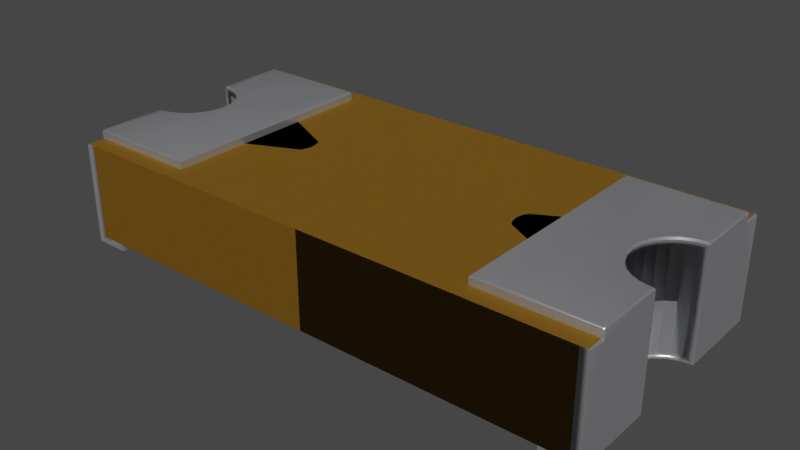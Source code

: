 # Source: 1206-Fuse-Littelfuse-0466-0-0-MFG.blend  (saved by Blender 4.1.23; exported with 4.5.12 LTS)
import bpy
from mathutils import Matrix  # noqa: F401  (used for matrix-valued properties, if any)

bpy.ops.wm.read_factory_settings(use_empty=True)
scene = bpy.context.scene
scene.name = 'Scene'

# ---- collections
col_collection = bpy.data.collections.new('Collection'); scene.collection.children.link(col_collection)

# ---- materials (node trees are filled in below, after node groups)
mat_kemet = bpy.data.materials.new('kemet')
mat_kemet.use_transparent_shadow = False
mat_kemet.preview_render_type = 'CUBE'
mat_kemet.use_preview_world = True
mat_metal_pins = bpy.data.materials.new('metal_pins')
mat_metal_pins.use_transparent_shadow = False
mat_metal_pins.preview_render_type = 'CUBE'

# ---- node groups
ng_auto_smooth = bpy.data.node_groups.new('Auto Smooth', 'GeometryNodeTree')
_s = ng_auto_smooth.interface.new_socket(name='Geometry', in_out='OUTPUT', socket_type='NodeSocketGeometry')
_s = ng_auto_smooth.interface.new_socket(name='Geometry', in_out='INPUT', socket_type='NodeSocketGeometry')
_s = ng_auto_smooth.interface.new_socket(name='Angle', in_out='INPUT', socket_type='NodeSocketFloat')
_s.subtype = 'ANGLE'
_s.min_value = 0.0
_s.max_value = 3.142
ng_auto_smooth.is_modifier = True
_N = ng_auto_smooth.nodes; _L = ng_auto_smooth.links
n0 = _N.new('NodeGroupOutput'); n0.name = 'Group Output'; n0.location = (480, -100)
n1 = _N.new('NodeGroupInput'); n1.name = 'Group Input'; n1.location = (-420, -300)
n2 = _N.new('NodeGroupInput'); n2.name = 'Group Input.001'; n2.location = (-60, -100)
n3 = _N.new('GeometryNodeSetShadeSmooth'); n3.name = 'Set Shade Smooth'; n3.location = (120, -100)
n3.domain = 'EDGE'
n4 = _N.new('GeometryNodeSetShadeSmooth'); n4.name = 'Set Shade Smooth.001'; n4.location = (300, -100)
n5 = _N.new('GeometryNodeInputMeshEdgeAngle'); n5.name = 'Edge Angle'; n5.location = (-420, -220)
n6 = _N.new('GeometryNodeInputEdgeSmooth'); n6.name = 'Is Edge Smooth'; n6.location = (-60, -160)
n7 = _N.new('GeometryNodeInputShadeSmooth'); n7.name = 'Is Face Smooth'; n7.location = (-240, -340)
n8 = _N.new('FunctionNodeBooleanMath'); n8.name = 'Boolean Math'; n8.location = (-60, -220)
n9 = _N.new('FunctionNodeCompare'); n9.name = 'Compare'; n9.location = (-240, -180)
n9.operation = 'LESS_EQUAL'
_L.new(n5.outputs[0], n9.inputs[0])
_L.new(n4.outputs[0], n0.inputs[0])
_L.new(n1.outputs[1], n9.inputs[1])
_L.new(n9.outputs[0], n8.inputs[0])
_L.new(n7.outputs[0], n8.inputs[1])
_L.new(n2.outputs[0], n3.inputs[0])
_L.new(n6.outputs[0], n3.inputs[1])
_L.new(n3.outputs[0], n4.inputs[0])
_L.new(n8.outputs[0], n3.inputs[2])
n0.is_active_output = True

# ---- material node trees
mat_kemet.use_nodes = True; mat_kemet.node_tree.nodes.clear()
_N = mat_kemet.node_tree.nodes; _L = mat_kemet.node_tree.links
n0 = _N.new('ShaderNodeBsdfPrincipled'); n0.name = 'Principled BSDF'; n0.location = (10, 300)
n0.distribution = 'GGX'
n0.subsurface_method = 'BURLEY'
n0.inputs[0].default_value = (0.2822, 0.1458, 0.01775, 1.0)
n0.inputs[1].default_value = 0.5
n0.inputs[2].default_value = 0.6477
n0.inputs[3].default_value = 1.0
n0.inputs[8].default_value = 1.0
n0.inputs[10].default_value = 0.005
n0.inputs[14].default_value = (0.9837, 0.9806, 0.9777, 1.0)
n0.inputs[19].default_value = 0.04545
n0.inputs[20].default_value = 0.1255
n0.inputs[27].default_value = (0.0, 0.0, 0.0, 1.0)
n0.inputs[28].default_value = 1.0
n1 = _N.new('ShaderNodeOutputMaterial'); n1.name = 'Material Output'; n1.location = (300, 300)
_L.new(n0.outputs[0], n1.inputs[0])
n1.is_active_output = True
mat_metal_pins.use_nodes = True; mat_metal_pins.node_tree.nodes.clear()
_N = mat_metal_pins.node_tree.nodes; _L = mat_metal_pins.node_tree.links
n0 = _N.new('ShaderNodeMapping'); n0.name = 'Mapping'; n0.location = (-1447, -91)
n0.inputs[3].default_value = (4.8, 1.2, 1.1)
n1 = _N.new('ShaderNodeBsdfPrincipled'); n1.name = 'Principled BSDF'; n1.location = (-560, 254)
n1.distribution = 'GGX'
n1.subsurface_method = 'BURLEY'
n1.inputs[1].default_value = 0.7818
n1.inputs[2].default_value = 0.2886
n1.inputs[3].default_value = 1.45
n1.inputs[13].default_value = 0.0
n1.inputs[27].default_value = (0.0, 0.0, 0.0, 1.0)
n1.inputs[28].default_value = 1.0
n2 = _N.new('ShaderNodeOutputMaterial'); n2.name = 'Material Output.002'; n2.location = (-205, 253)
n2.width = 213
n3 = _N.new('ShaderNodeTexNoise'); n3.name = 'Noise Texture.002'; n3.location = (-1228, -73)
n3.inputs[2].default_value = 0.1
n3.inputs[3].default_value = 7.0
n3.inputs[4].default_value = 0.6
n3.inputs[8].default_value = 0.4
n4 = _N.new('ShaderNodeTexCoord'); n4.name = 'Texture Coordinate'; n4.location = (-1636, -116)
n5 = _N.new('ShaderNodeMix'); n5.name = 'Mix.001'; n5.location = (-921, 45)
n5.data_type = 'RGBA'
n5.inputs[6].default_value = (0.9398, 0.9547, 1.0, 1.0)
n5.inputs[7].default_value = (0.13, 0.1259, 0.1359, 1.0)
n6 = _N.new('ShaderNodeBump'); n6.name = 'Bump.001'; n6.location = (-1001, -227)
n6.inputs[0].default_value = 0.05
n6.inputs[1].default_value = 0.01
n6.inputs[2].default_value = 1.0
_L.new(n1.outputs[0], n2.inputs[0])
_L.new(n3.outputs[0], n6.inputs[3])
_L.new(n0.outputs[0], n3.inputs[0])
_L.new(n3.outputs[0], n5.inputs[0])
_L.new(n4.outputs[3], n0.inputs[0])
_L.new(n5.outputs[2], n1.inputs[0])
_L.new(n6.outputs[0], n1.inputs[5])
n2.is_active_output = True

# ---- world
world_world = bpy.data.worlds.new('World'); scene.world = world_world
world_world.use_nodes = True; world_world.node_tree.nodes.clear()
_N = world_world.node_tree.nodes; _L = world_world.node_tree.links
n0 = _N.new('ShaderNodeOutputWorld'); n0.name = 'World Output'; n0.location = (300, 300)
n1 = _N.new('ShaderNodeBackground'); n1.name = 'Background'; n1.location = (10, 300)
n1.inputs[0].default_value = (0.05088, 0.05088, 0.05088, 1.0)
_L.new(n1.outputs[0], n0.inputs[0])
n0.is_active_output = True
world_world.color = (0.05088, 0.05088, 0.05088)
world_world.use_sun_shadow = False
world_world.sun_shadow_jitter_overblur = 0.0

# ---- meshes
me_shape_9_indexedfaceset = bpy.data.meshes.new('SHAPE_9_IndexedFaceSet')
me_shape_9_indexedfaceset.from_pydata([(0.05344, -0.0195, 0.2103), (0.5719, 0.06225, -0.01014), (0.5553, 0.04431, -0.01014), (0.5436, -0.04898, -0.01014), (0.5436, 0.02284, 0.2103), (0.5719, 0.06225, 0.2103), (-0.5719, -0.1017, -0.01014), (-0.5348, 0.04431, -0.01014), (0.6155, -0.3131, -0.01014), (0.5436, 0.02284, -0.01014), (0.5376, -0.02529, -0.01014), (0.5553, -0.07046, -0.01014), (0.6155, -0.1095, 0.2103), (-0.5951, 0.08336, 0.2103), (-0.5719, 0.07554, 0.2103), (-0.5514, 0.06225, 0.2103), (-0.5348, 0.04431, 0.2103), (-0.5231, 0.02284, 0.2103), (-0.5171, -0.00085, 0.2103), (-0.5171, -0.02529, 0.2103), (-0.5348, -0.07046, 0.2103), (-0.5514, -0.08839, -0.01014), (-0.5719, 0.07554, -0.01014), (-0.5951, 0.08336, -0.01014), (0.5719, -0.08839, 0.2103), (0.5436, -0.04898, 0.2103), (0.5376, -0.02529, 0.2103), (0.5376, -0.00085, 0.2103), (0.6155, 0.2869, 0.2103), (-0.5231, -0.04898, 0.2103), (-0.5514, -0.08839, 0.2103), (-0.5719, -0.1017, 0.2103), (0.6155, -0.3131, 0.2103), (0.6155, 0.08336, 0.2103), (0.6313, 0.2476, 0.2103), (0.6333, 0.247, 0.2261), (0.6347, 0.2456, 0.2261), (0.6347, 0.2869, 0.2084), (0.6333, 0.2869, 0.2098), (0.6313, 0.2456, 0.2295), (0.6333, 0.2436, 0.2295), (0.6347, 0.2436, 0.2281), (0.6155, 0.2476, 0.2103), (0.6313, 0.2869, 0.2103), (0.554, 0.2869, -0.02588), (0.6352, 0.2436, 0.2064), (0.6352, 0.2869, 0.2064), (0.6352, 0.2436, 0.2261), (0.6352, 0.2869, -0.02588), (0.6352, -0.3131, 0.2064), (0.6333, -0.2732, 0.2261), (0.6347, -0.2717, 0.2261), (0.6347, -0.2698, 0.2281), (0.6333, -0.2698, 0.2295), (0.6342, -0.2703, 0.2287), (0.6352, -0.2698, 0.2261), (0.6333, -0.3131, 0.2098), (0.6347, -0.3131, 0.2084), (0.554, -0.3131, -0.02588), (0.6313, -0.2737, 0.2103), (0.6313, -0.3131, 0.2103), (0.6155, -0.2737, 0.2103), (0.3754, -0.2737, 0.2103), (0.6313, -0.2717, 0.2295), (0.6313, -0.2732, 0.2281), (0.6313, -0.2737, 0.2261), (0.3793, -0.2698, 0.23), (0.3754, -0.2737, 0.2261), (0.4151, -0.2737, -0.02588), (0.4151, 0.2476, -0.02588), (0.4191, 0.2436, -0.02982), (0.4191, -0.2698, -0.02982), (0.6313, -0.3091, -0.02982), (0.6352, -0.3131, -0.02588), (0.6313, -0.1154, -0.02982), (0.5818, -0.1004, -0.02982), (0.5615, -0.08405, -0.02982), (0.5362, 0.01279, -0.02982), (0.5459, 0.03697, -0.02982), (0.5615, 0.0579, -0.02982), (0.6056, 0.0849, -0.02982), (0.6097, 0.082, -0.02588), (0.586, 0.07217, -0.02588), (0.5656, 0.05653, -0.02588), (0.55, 0.03614, -0.02588), (0.5401, 0.0124, -0.02588), (0.5656, -0.08267, -0.02588), (0.586, -0.09831, -0.02588), (0.6097, -0.1081, -0.02588), (0.6352, -0.1115, -0.02588), (0.6352, 0.08535, -0.02588), (0.6313, 0.283, -0.02982), (0.554, 0.2476, -0.02588), (0.558, 0.283, -0.02982), (0.558, 0.2436, -0.02982), (0.558, -0.2698, -0.02982), (0.554, -0.2737, -0.02588), (0.4151, -0.2737, -0.01014), (0.554, -0.2737, -0.01014), (0.6352, -0.2698, 0.2064), (0.558, -0.3091, -0.02982), (0.6313, 0.08921, -0.02982), (0.6056, -0.111, -0.02982), (0.5459, -0.06311, -0.02982), (0.5362, -0.03893, -0.02982), (0.5329, -0.01307, -0.02982), (0.5818, 0.07423, -0.02982), (0.6313, 0.2436, 0.23), (0.3793, 0.2436, 0.23), (0.6313, 0.247, 0.2281), (0.3754, 0.2476, 0.2261), (0.6313, -0.2698, 0.23), (0.6352, -0.1115, 0.2261), (0.6313, 0.08921, 0.23), (0.6056, 0.0849, 0.23), (0.5615, 0.0579, 0.23), (0.5459, 0.03697, 0.23), (0.5362, 0.01279, 0.23), (0.5329, -0.01307, 0.23), (0.5818, -0.1004, 0.23), (0.6097, -0.1081, 0.2261), (0.5656, -0.08267, 0.2261), (0.5401, 0.0124, 0.2261), (0.5656, 0.05653, 0.2261), (0.586, 0.07217, 0.2261), (0.6097, 0.082, 0.2261), (0.6352, 0.08535, 0.2261), (0.586, -0.09831, 0.2261), (0.55, -0.06228, 0.2261), (0.5401, -0.03855, 0.2261), (0.5368, -0.01307, 0.2261), (0.55, 0.03614, 0.2261), (0.5368, -0.01307, -0.02588), (0.5401, -0.03855, -0.02588), (0.55, -0.06228, -0.02588), (0.6155, -0.1095, -0.01014), (0.5924, -0.1017, -0.01014), (0.5719, -0.08839, -0.01014), (0.5376, -0.00085, -0.01014), (0.5924, 0.07554, -0.01014), (0.6155, 0.08336, -0.01014), (0.5553, 0.04431, 0.2103), (0.5553, -0.07046, 0.2103), (0.5924, -0.1017, 0.2103), (0.6313, -0.1154, 0.23), (0.5818, 0.07423, 0.23), (0.5362, -0.03893, 0.23), (0.5459, -0.06311, 0.23), (0.5615, -0.08405, 0.23), (0.6056, -0.111, 0.23), (0.554, 0.2476, -0.01014), (0.4151, 0.2476, -0.01014), (0.554, -0.3131, -0.01014), (0.554, 0.2869, -0.01014), (0.6313, 0.2476, 0.2261), (0.6155, 0.2869, -0.01014), (0.3754, 0.2476, 0.2103), (0.5924, 0.07554, 0.2103), (-0.6148, 0.2436, 0.2064), (-0.6148, 0.2436, 0.2261), (-0.6128, 0.247, 0.2261), (-0.6108, 0.2476, 0.2103), (-0.6108, 0.2869, 0.2103), (-0.6128, 0.2869, 0.2098), (-0.6108, 0.2476, 0.2261), (-0.6108, 0.247, 0.2281), (-0.6108, 0.2456, 0.2295), (-0.6108, 0.2436, 0.23), (-0.6143, 0.2456, 0.2261), (-0.6137, 0.2442, 0.2287), (-0.5951, 0.2869, 0.2103), (-0.5951, 0.2476, 0.2103), (-0.6148, 0.2869, 0.2064), (-0.6143, 0.2869, 0.2084), (-0.6108, -0.3131, 0.2103), (-0.6148, -0.3131, 0.2064), (-0.6128, -0.3131, 0.2098), (-0.6108, -0.2737, 0.2261), (-0.6128, -0.2732, 0.2261), (-0.6108, -0.2698, 0.23), (-0.6108, -0.2732, 0.2281), (-0.6143, -0.2698, 0.2281), (-0.6148, -0.2698, 0.2064), (-0.6148, -0.2698, 0.2261), (-0.6108, -0.2737, 0.2103), (-0.6143, -0.2717, 0.2261), (-0.6143, -0.3131, 0.2084), (-0.5951, -0.2737, 0.2103), (-0.3549, -0.2737, 0.2261), (-0.6108, -0.2717, 0.2295), (-0.3986, -0.2698, -0.02982), (-0.5375, -0.2698, -0.02982), (-0.5336, -0.2737, -0.02588), (-0.6148, -0.3131, -0.02588), (-0.5851, -0.111, -0.02982), (-0.5613, -0.1004, -0.02982), (-0.5157, -0.03893, -0.02982), (-0.5157, 0.01279, -0.02982), (-0.5255, 0.03697, -0.02982), (-0.5613, 0.07423, -0.02982), (-0.5656, 0.07217, -0.02588), (-0.5452, 0.05653, -0.02588), (-0.5295, 0.03614, -0.02588), (-0.5197, 0.0124, -0.02588), (-0.5164, -0.01307, -0.02588), (-0.5197, -0.03855, -0.02588), (-0.5452, -0.08267, -0.02588), (-0.5656, -0.09831, -0.02588), (-0.6148, 0.08535, -0.02588), (-0.6108, 0.283, -0.02982), (-0.6148, 0.2869, -0.02588), (-0.5375, -0.3091, -0.02982), (-0.5336, 0.2869, -0.02588), (-0.5375, 0.2436, -0.02982), (-0.3947, -0.2737, -0.02588), (-0.3947, -0.2737, -0.01014), (-0.5336, -0.3131, -0.02588), (-0.5336, -0.2737, -0.01014), (-0.6108, -0.3091, -0.02982), (-0.3986, 0.2436, -0.02982), (-0.5375, 0.283, -0.02982), (-0.6108, 0.08921, -0.02982), (-0.6108, -0.1154, -0.02982), (-0.541, -0.08405, -0.02982), (-0.5255, -0.06311, -0.02982), (-0.5124, -0.01307, -0.02982), (-0.541, 0.0579, -0.02982), (-0.5851, 0.0849, -0.02982), (-0.6128, 0.2436, 0.2295), (-0.6143, 0.2436, 0.2281), (-0.6148, 0.08535, 0.2261), (-0.6128, -0.2698, 0.2295), (-0.6108, -0.1154, 0.23), (-0.6108, 0.08921, 0.23), (-0.5851, 0.0849, 0.23), (-0.5613, 0.07423, 0.23), (-0.5255, 0.03697, 0.23), (-0.5157, 0.01279, 0.23), (-0.5255, -0.06311, 0.23), (-0.541, -0.08405, 0.23), (-0.5851, -0.111, 0.23), (-0.5295, -0.06228, 0.2261), (-0.5197, 0.0124, 0.2261), (-0.5452, 0.05653, 0.2261), (-0.6148, -0.1115, 0.2261), (-0.5893, -0.1081, 0.2261), (-0.5656, -0.09831, 0.2261), (-0.5452, -0.08267, 0.2261), (-0.5197, -0.03855, 0.2261), (-0.5164, -0.01307, 0.2261), (-0.5295, 0.03614, 0.2261), (-0.5656, 0.07217, 0.2261), (-0.5893, 0.082, 0.2261), (-0.6148, -0.1115, -0.02588), (-0.5893, 0.082, -0.02588), (-0.5295, -0.06228, -0.02588), (-0.5893, -0.1081, -0.02588), (-0.5348, -0.07046, -0.01014), (-0.5171, -0.00085, -0.01014), (-0.5514, 0.06225, -0.01014), (-0.5951, -0.1095, 0.2103), (-0.541, 0.0579, 0.23), (-0.5124, -0.01307, 0.23), (-0.5157, -0.03893, 0.23), (-0.5613, -0.1004, 0.23), (-0.3589, 0.2436, 0.23), (-0.3589, -0.2698, 0.23), (-0.3947, 0.2476, -0.02588), (-0.5336, 0.2476, -0.02588), (-0.3947, 0.2476, -0.01014), (-0.5336, 0.2476, -0.01014), (-0.5336, -0.3131, -0.01014), (-0.5231, -0.04898, -0.01014), (-0.5171, -0.02529, -0.01014), (-0.5231, 0.02284, -0.01014), (-0.5336, 0.2869, -0.01014), (-0.5951, -0.1095, -0.01014), (-0.5951, -0.3131, -0.01014), (-0.5951, -0.3131, 0.2103), (-0.5951, 0.2869, -0.01014), (-0.3549, 0.2476, 0.2103), (-0.3549, 0.2476, 0.2261), (-0.3549, -0.2737, 0.2103)], [], [(157, 140, 139), (157, 33, 140), (5, 139, 1), (5, 157, 139), (141, 1, 2), (141, 5, 1), (4, 2, 9), (4, 141, 2), (27, 9, 138), (27, 4, 9), (26, 138, 10), (26, 27, 138), (25, 10, 3), (25, 26, 10), (142, 3, 11), (142, 11, 137), (142, 25, 3), (24, 137, 136), (24, 142, 137), (143, 24, 136), (12, 136, 135), (12, 143, 136), (6, 276, 277), (21, 6, 277), (257, 21, 277), (272, 257, 277), (279, 7, 274), (279, 259, 7), (279, 22, 259), (279, 23, 22), (11, 8, 137), (136, 137, 8), (3, 277, 8), (3, 272, 277), (3, 8, 11), (135, 136, 8), (10, 273, 272), (10, 272, 3), (138, 258, 273), (138, 273, 10), (9, 274, 258), (9, 258, 138), (155, 139, 140), (155, 1, 139), (155, 2, 1), (155, 9, 2), (155, 279, 274), (155, 274, 9), (12, 8, 32), (12, 135, 8), (22, 14, 13), (22, 13, 23), (259, 15, 14), (259, 14, 22), (7, 16, 15), (7, 15, 259), (274, 17, 16), (274, 16, 7), (258, 18, 17), (258, 17, 274), (273, 19, 18), (273, 18, 258), (272, 29, 19), (272, 19, 273), (257, 20, 29), (257, 29, 272), (21, 30, 20), (21, 20, 257), (6, 31, 30), (6, 30, 21), (276, 260, 31), (276, 31, 6), (31, 278, 260), (30, 278, 31), (20, 278, 30), (170, 14, 13), (170, 15, 14), (170, 16, 15), (0, 278, 20), (0, 29, 19), (0, 20, 29), (0, 17, 16), (0, 18, 17), (0, 19, 18), (0, 16, 170), (32, 278, 0), (142, 32, 0), (142, 24, 32), (143, 32, 24), (25, 142, 0), (12, 32, 143), (26, 25, 0), (27, 26, 0), (4, 27, 0), (141, 4, 0), (28, 5, 141), (28, 157, 5), (28, 33, 157), (28, 141, 0), (28, 0, 170), (278, 276, 260), (278, 277, 276), (28, 140, 33), (28, 155, 140), (32, 8, 277), (32, 277, 278), (13, 279, 170), (13, 23, 279), (170, 279, 155), (170, 155, 28), (36, 45, 47), (36, 34, 45), (35, 34, 36), (154, 34, 35), (38, 34, 43), (37, 45, 34), (37, 34, 38), (46, 45, 37), (40, 107, 39), (35, 109, 154), (41, 39, 109), (41, 40, 39), (36, 109, 35), (36, 41, 109), (47, 41, 36), (34, 28, 43), (34, 42, 28), (155, 153, 44), (48, 155, 44), (46, 43, 28), (46, 28, 155), (46, 155, 48), (37, 38, 43), (37, 43, 46), (45, 48, 90), (45, 46, 48), (126, 47, 45), (126, 45, 90), (59, 56, 60), (59, 57, 56), (99, 49, 57), (99, 57, 59), (63, 111, 53), (51, 52, 55), (65, 64, 50), (54, 64, 63), (54, 51, 50), (54, 53, 52), (54, 52, 51), (54, 63, 53), (54, 50, 64), (99, 51, 55), (59, 65, 50), (59, 50, 51), (59, 51, 99), (8, 58, 152), (73, 58, 8), (49, 8, 32), (49, 73, 8), (60, 49, 32), (57, 60, 56), (57, 49, 60), (60, 61, 59), (60, 32, 61), (61, 62, 67), (61, 67, 65), (59, 61, 65), (63, 66, 111), (64, 67, 66), (64, 66, 63), (65, 67, 64), (71, 69, 68), (71, 70, 69), (96, 95, 71), (68, 96, 71), (89, 74, 72), (73, 89, 72), (81, 90, 101), (80, 81, 101), (82, 81, 80), (106, 82, 80), (83, 82, 106), (79, 83, 106), (84, 83, 79), (78, 84, 79), (85, 84, 78), (77, 85, 78), (132, 85, 77), (105, 132, 77), (104, 133, 132), (104, 132, 105), (103, 134, 133), (103, 133, 104), (76, 86, 134), (76, 134, 103), (75, 87, 86), (75, 86, 76), (102, 88, 87), (102, 87, 75), (74, 89, 88), (74, 88, 102), (90, 91, 101), (90, 48, 91), (48, 93, 91), (48, 44, 93), (72, 58, 73), (72, 100, 58), (92, 94, 93), (44, 92, 93), (96, 100, 95), (96, 58, 100), (92, 70, 94), (92, 69, 70), (68, 151, 97), (68, 69, 151), (97, 98, 96), (97, 96, 68), (98, 152, 58), (98, 58, 96), (99, 89, 73), (99, 112, 89), (55, 112, 99), (49, 99, 73), (91, 93, 94), (79, 94, 70), (106, 94, 79), (78, 79, 70), (80, 94, 106), (77, 78, 70), (101, 91, 94), (101, 94, 80), (105, 77, 70), (71, 76, 103), (71, 103, 104), (71, 104, 105), (71, 105, 70), (95, 74, 102), (95, 102, 75), (95, 75, 76), (95, 76, 71), (72, 95, 100), (72, 74, 95), (126, 41, 47), (113, 107, 40), (113, 40, 41), (113, 41, 126), (110, 108, 66), (67, 110, 66), (108, 109, 39), (108, 39, 107), (110, 154, 109), (110, 109, 108), (52, 112, 55), (52, 144, 112), (53, 144, 52), (111, 144, 53), (120, 112, 144), (149, 120, 144), (127, 120, 149), (119, 127, 149), (121, 127, 119), (148, 121, 119), (128, 121, 148), (147, 128, 148), (129, 128, 147), (146, 129, 147), (130, 129, 146), (118, 130, 146), (117, 122, 130), (117, 130, 118), (116, 131, 122), (116, 122, 117), (115, 123, 131), (115, 131, 116), (145, 124, 123), (145, 123, 115), (114, 125, 124), (114, 124, 145), (113, 126, 125), (113, 125, 114), (120, 12, 112), (143, 12, 120), (127, 143, 120), (135, 89, 112), (135, 112, 12), (24, 143, 127), (121, 24, 127), (88, 89, 135), (136, 88, 135), (142, 24, 121), (128, 142, 121), (87, 88, 136), (137, 87, 136), (25, 142, 128), (129, 25, 128), (86, 87, 137), (11, 86, 137), (26, 25, 129), (130, 26, 129), (134, 86, 11), (3, 134, 11), (27, 26, 130), (122, 27, 130), (133, 134, 3), (10, 133, 3), (4, 27, 122), (131, 4, 122), (132, 133, 10), (138, 132, 10), (141, 4, 131), (123, 141, 131), (85, 132, 138), (9, 85, 138), (5, 141, 123), (124, 5, 123), (84, 85, 9), (2, 84, 9), (157, 5, 124), (125, 157, 124), (83, 84, 2), (1, 83, 2), (33, 157, 125), (126, 33, 125), (82, 83, 1), (139, 82, 1), (81, 82, 139), (140, 81, 139), (90, 140, 33), (90, 33, 126), (90, 81, 140), (114, 107, 113), (145, 107, 114), (108, 107, 145), (115, 108, 145), (116, 108, 115), (117, 108, 116), (118, 108, 117), (111, 119, 149), (111, 149, 144), (66, 118, 146), (66, 146, 147), (66, 147, 148), (66, 148, 119), (66, 108, 118), (66, 119, 111), (150, 151, 69), (150, 69, 92), (153, 150, 92), (153, 92, 44), (150, 153, 155), (140, 150, 155), (139, 150, 140), (1, 151, 150), (1, 150, 139), (2, 151, 1), (9, 151, 2), (138, 151, 9), (98, 135, 8), (98, 136, 135), (98, 137, 136), (152, 98, 8), (97, 11, 137), (97, 3, 11), (97, 10, 3), (97, 138, 10), (97, 151, 138), (97, 137, 98), (42, 34, 154), (110, 42, 154), (156, 42, 110), (135, 12, 61), (8, 61, 32), (8, 135, 61), (155, 28, 42), (140, 42, 33), (140, 155, 42), (5, 42, 156), (141, 5, 156), (157, 42, 5), (4, 141, 156), (33, 42, 157), (27, 4, 156), (62, 26, 27), (62, 25, 26), (62, 142, 25), (62, 27, 156), (24, 142, 62), (61, 143, 24), (61, 12, 143), (61, 24, 62), (62, 110, 67), (62, 156, 110), (158, 168, 159), (161, 164, 160), (161, 160, 168), (161, 168, 158), (161, 173, 163), (161, 163, 162), (158, 172, 173), (158, 173, 161), (166, 167, 228), (168, 229, 159), (164, 165, 160), (169, 165, 166), (169, 168, 160), (169, 228, 229), (169, 166, 228), (169, 229, 168), (169, 160, 165), (161, 162, 170), (161, 170, 171), (279, 212, 275), (210, 212, 279), (172, 170, 162), (172, 279, 170), (172, 210, 279), (173, 162, 163), (173, 172, 162), (158, 208, 210), (158, 210, 172), (230, 158, 159), (230, 208, 158), (176, 184, 174), (186, 182, 184), (186, 184, 176), (175, 182, 186), (231, 179, 189), (178, 180, 177), (181, 189, 180), (181, 231, 189), (185, 180, 178), (185, 181, 180), (183, 181, 185), (185, 182, 183), (185, 184, 182), (178, 184, 185), (177, 184, 178), (277, 271, 216), (193, 277, 216), (175, 174, 278), (175, 278, 277), (175, 277, 193), (186, 176, 174), (186, 174, 175), (174, 184, 187), (174, 187, 278), (187, 188, 282), (187, 177, 188), (184, 177, 187), (266, 189, 179), (266, 180, 189), (188, 177, 180), (188, 180, 266), (219, 214, 267), (219, 190, 214), (192, 190, 191), (192, 214, 190), (253, 218, 222), (253, 193, 218), (256, 253, 222), (194, 256, 222), (207, 256, 194), (195, 207, 194), (206, 207, 195), (223, 206, 195), (255, 206, 223), (224, 255, 223), (205, 255, 224), (196, 205, 224), (204, 205, 196), (225, 204, 196), (197, 203, 204), (197, 204, 225), (198, 202, 203), (198, 203, 197), (226, 201, 202), (226, 202, 198), (199, 200, 201), (199, 201, 226), (227, 254, 200), (227, 200, 199), (221, 208, 254), (221, 254, 227), (208, 221, 209), (210, 208, 209), (212, 209, 220), (212, 210, 209), (211, 193, 216), (211, 218, 193), (268, 220, 213), (268, 212, 220), (192, 191, 211), (216, 192, 211), (268, 213, 219), (267, 268, 219), (214, 215, 269), (214, 269, 267), (215, 214, 192), (215, 192, 217), (217, 192, 216), (217, 216, 271), (182, 193, 253), (182, 253, 244), (183, 182, 244), (175, 193, 182), (209, 213, 220), (226, 219, 213), (199, 226, 213), (198, 219, 226), (227, 199, 213), (197, 219, 198), (221, 213, 209), (221, 227, 213), (225, 219, 197), (190, 224, 223), (190, 196, 224), (190, 225, 196), (190, 219, 225), (191, 194, 222), (191, 195, 194), (191, 223, 195), (191, 190, 223), (218, 211, 191), (218, 191, 222), (229, 230, 159), (229, 233, 230), (228, 233, 229), (167, 233, 228), (281, 266, 265), (281, 188, 266), (166, 265, 167), (165, 281, 265), (165, 265, 166), (164, 281, 165), (244, 181, 183), (232, 231, 181), (232, 179, 231), (232, 181, 244), (252, 230, 233), (234, 252, 233), (251, 252, 234), (235, 251, 234), (243, 251, 235), (261, 243, 235), (250, 243, 261), (236, 250, 261), (242, 250, 236), (237, 242, 236), (249, 242, 237), (262, 249, 237), (263, 248, 249), (263, 249, 262), (238, 241, 248), (238, 248, 263), (239, 247, 241), (239, 241, 238), (264, 246, 247), (264, 247, 239), (240, 245, 246), (240, 246, 264), (232, 244, 245), (232, 245, 240), (256, 276, 253), (6, 276, 256), (207, 6, 256), (260, 244, 253), (260, 253, 276), (21, 6, 207), (206, 21, 207), (245, 244, 260), (31, 245, 260), (257, 21, 206), (255, 257, 206), (246, 245, 31), (30, 246, 31), (272, 257, 255), (205, 272, 255), (247, 246, 30), (20, 247, 30), (273, 272, 205), (204, 273, 205), (241, 247, 20), (29, 241, 20), (258, 273, 204), (203, 258, 204), (248, 241, 29), (19, 248, 29), (274, 258, 203), (202, 274, 203), (249, 248, 19), (18, 249, 19), (7, 274, 202), (201, 7, 202), (242, 249, 18), (17, 242, 18), (259, 7, 201), (200, 259, 201), (250, 242, 17), (16, 250, 17), (22, 259, 200), (254, 22, 200), (243, 250, 16), (15, 243, 16), (23, 22, 254), (208, 23, 254), (251, 243, 15), (14, 251, 15), (252, 251, 14), (13, 252, 14), (230, 13, 23), (230, 23, 208), (230, 252, 13), (234, 233, 167), (235, 234, 167), (265, 235, 167), (261, 235, 265), (236, 261, 265), (237, 236, 265), (262, 237, 265), (179, 240, 264), (179, 232, 240), (266, 263, 262), (266, 238, 263), (266, 239, 238), (266, 264, 239), (266, 262, 265), (266, 179, 264), (270, 268, 267), (270, 267, 269), (275, 212, 268), (275, 268, 270), (270, 279, 275), (23, 279, 270), (22, 23, 270), (259, 270, 269), (259, 22, 270), (7, 259, 269), (274, 7, 269), (258, 274, 269), (217, 277, 276), (217, 276, 6), (217, 6, 21), (271, 277, 217), (215, 21, 257), (215, 257, 272), (215, 272, 273), (215, 273, 258), (215, 258, 269), (215, 217, 21), (171, 164, 161), (281, 164, 171), (280, 281, 171), (276, 187, 260), (277, 278, 187), (277, 187, 276), (279, 171, 170), (23, 13, 171), (23, 171, 279), (15, 280, 171), (16, 280, 15), (14, 15, 171), (17, 280, 16), (13, 14, 171), (18, 280, 17), (282, 18, 19), (282, 19, 29), (282, 29, 20), (282, 280, 18), (30, 282, 20), (187, 30, 31), (187, 31, 260), (187, 282, 30), (282, 281, 280), (282, 188, 281)])
me_shape_9_indexedfaceset.polygons.foreach_set('use_smooth', [True] * 674)
me_shape_9_indexedfaceset.polygons.foreach_set('material_index', [1, 1, 1, 1, 1, 1, 1, 1, 1, 1, 1, 1, 1, 1, 1, 1, 1, 1, 1, 1, 1, 1, 0, 0, 0, 0, 0, 0, 0, 0, 0, 0, 0, 0, 0, 0, 0, 0, 0, 0, 0, 0, 0, 0, 0, 0, 0, 0, 0, 0, 1, 1, 1, 1, 1, 1, 1, 1, 1, 1, 1, 1, 1, 1, 1, 1, 1, 1, 1, 1, 1, 1, 0, 0, 0, 0, 0, 0, 0, 0, 0, 0, 0, 0, 0, 0, 0, 0, 0, 0, 0, 0, 0, 0, 0, 0, 0, 0, 0, 0, 0, 0, 0, 0, 0, 0, 0, 0, 0, 0, 1, 1, 1, 1, 1, 1, 1, 1, 1, 1, 1, 1, 1, 1, 1, 0, 0, 1, 1, 1, 1, 1, 1, 1, 1, 1, 1, 1, 1, 1, 1, 1, 1, 1, 1, 1, 1, 1, 1, 1, 1, 1, 1, 1, 1, 1, 1, 1, 1, 1, 1, 1, 0, 0, 1, 1, 1, 1, 1, 1, 1, 1, 1, 1, 1, 1, 1, 1, 1, 1, 1, 1, 1, 1, 1, 1, 1, 1, 1, 1, 1, 1, 1, 1, 1, 1, 1, 1, 1, 1, 1, 1, 1, 1, 1, 1, 1, 1, 1, 1, 1, 1, 1, 1, 1, 1, 1, 1, 1, 1, 1, 1, 1, 1, 1, 1, 1, 1, 1, 1, 1, 1, 1, 1, 1, 1, 1, 1, 1, 1, 1, 1, 1, 1, 1, 1, 1, 1, 1, 1, 1, 1, 1, 1, 1, 1, 1, 1, 1, 1, 1, 1, 1, 1, 1, 1, 1, 1, 1, 1, 1, 1, 1, 1, 1, 1, 1, 1, 1, 1, 1, 1, 1, 1, 1, 1, 1, 1, 1, 1, 1, 1, 1, 1, 1, 1, 1, 1, 1, 1, 1, 1, 1, 1, 1, 1, 1, 1, 1, 1, 1, 1, 1, 1, 1, 1, 1, 1, 1, 1, 1, 1, 1, 1, 1, 1, 1, 1, 1, 1, 1, 1, 1, 1, 1, 1, 1, 1, 1, 1, 1, 1, 1, 1, 1, 1, 1, 1, 1, 1, 1, 1, 1, 1, 1, 1, 1, 1, 1, 1, 1, 1, 1, 1, 1, 1, 1, 1, 1, 1, 1, 1, 1, 1, 1, 1, 1, 1, 1, 1, 1, 1, 1, 1, 1, 1, 1, 1, 1, 1, 1, 1, 1, 1, 1, 1, 1, 1, 1, 1, 1, 1, 1, 1, 1, 1, 1, 1, 1, 0, 0, 1, 1, 1, 1, 1, 1, 1, 1, 1, 1, 1, 1, 1, 1, 1, 1, 1, 1, 1, 1, 1, 1, 1, 1, 1, 1, 1, 1, 1, 1, 1, 1, 1, 0, 0, 1, 1, 1, 1, 1, 1, 1, 1, 1, 1, 1, 1, 1, 1, 1, 1, 1, 1, 1, 1, 1, 1, 1, 1, 1, 1, 1, 1, 1, 1, 1, 1, 1, 1, 1, 1, 1, 1, 1, 1, 1, 1, 1, 1, 1, 1, 1, 1, 1, 1, 1, 1, 1, 1, 1, 1, 1, 1, 1, 1, 1, 1, 1, 1, 1, 1, 1, 1, 1, 1, 1, 1, 1, 1, 1, 1, 1, 1, 1, 1, 1, 1, 1, 1, 1, 1, 1, 1, 1, 1, 1, 1, 1, 1, 1, 1, 1, 1, 1, 1, 1, 1, 1, 1, 1, 1, 1, 1, 1, 1, 1, 1, 1, 1, 1, 1, 1, 1, 1, 1, 1, 1, 1, 1, 1, 1, 1, 1, 1, 1, 1, 1, 1, 1, 1, 1, 1, 1, 1, 1, 1, 1, 1, 1, 1, 1, 1, 1, 1, 1, 1, 1, 1, 1, 1, 1, 1, 1, 1, 1, 1, 1, 1, 1, 1, 1, 1, 1, 1, 1, 1, 1, 1, 1, 1, 1, 1, 1, 1, 1, 1, 1, 1, 1, 1, 1, 1, 1, 1, 1, 1, 1, 1, 1, 1, 1, 1, 1, 1, 1, 1, 1, 1, 1, 1, 1, 1, 1, 1, 1, 1, 1, 1, 1, 1, 1, 1, 1, 1, 1, 1, 1, 1, 1, 1, 1, 1, 1])
_uv = me_shape_9_indexedfaceset.uv_layers.new(name='UVMap')
_uv.uv.foreach_set('vector', [0.7658, 0.8565, 0.05114, 0.9358, 0.05114, 0.8565, 0.7658, 0.8565, 0.7658, 0.9358, 0.05114, 0.9358, 0.7658, 0.7773, 0.05114, 0.8565, 0.05114, 0.7773, 0.7658, 0.7773, 0.7658, 0.8565, 0.05114, 0.8565, 0.7658, 0.6981, 0.05114, 0.7773, 0.05114, 0.6981, 0.7658, 0.6981, 0.7658, 0.7773, 0.05114, 0.7773, 0.7658, 0.6188, 0.05114, 0.6981, 0.05114, 0.6188, 0.7658, 0.6188, 0.7658, 0.6981, 0.05114, 0.6981, 0.7658, 0.5396, 0.05114, 0.6188, 0.05114, 0.5396, 0.7658, 0.5396, 0.7658, 0.6188, 0.05114, 0.6188, 0.7658, 0.4604, 0.05114, 0.5396, 0.05114, 0.4604, 0.7658, 0.4604, 0.7658, 0.5396, 0.05114, 0.5396, 0.7658, 0.3812, 0.05114, 0.4604, 0.05114, 0.3812, 0.7658, 0.3812, 0.7658, 0.4604, 0.05114, 0.4604, 0.7658, 0.3019, 0.05114, 0.3812, 0.05114, 0.3019, 0.7658, 0.3019, 0.05114, 0.3019, 0.05114, 0.2227, 0.7658, 0.3019, 0.7658, 0.3812, 0.05114, 0.3812, 0.7658, 0.2227, 0.05114, 0.2227, 0.05114, 0.1435, 0.7658, 0.2227, 0.7658, 0.3019, 0.05114, 0.2227, 0.7658, 0.1435, 0.7658, 0.2227, 0.05114, 0.1435, 0.7658, 0.06422, 0.05114, 0.1435, 0.05114, 0.06422, 0.7658, 0.06422, 0.7658, 0.1435, 0.05114, 0.1435, 0.01913, 0.3523, 0.0, 0.3393, 0.0, 0.0, 0.03607, 0.3745, 0.01913, 0.3523, 0.0, 0.0, 0.04979, 0.4044, 0.03607, 0.3745, 0.0, 0.0, 0.05944, 0.4401, 0.04979, 0.4044, 0.0, 0.0, 0.0, 1.0, 0.04979, 0.5956, 0.05944, 0.5599, 0.0, 1.0, 0.03607, 0.6255, 0.04979, 0.5956, 0.0, 1.0, 0.01913, 0.6477, 0.03607, 0.6255, 0.0, 1.0, 0.0, 0.6607, 0.01913, 0.6477, 0.9502, 0.4044, 1.0, 0.0, 0.9639, 0.3745, 0.9809, 0.3523, 0.9639, 0.3745, 1.0, 0.0, 0.9406, 0.4401, 0.0, 0.0, 1.0, 0.0, 0.9406, 0.4401, 0.05944, 0.4401, 0.0, 0.0, 0.9406, 0.4401, 1.0, 0.0, 0.9502, 0.4044, 1.0, 0.3393, 0.9809, 0.3523, 1.0, 0.0, 0.9356, 0.4796, 0.06441, 0.4796, 0.05944, 0.4401, 0.9356, 0.4796, 0.05944, 0.4401, 0.9406, 0.4401, 0.9356, 0.5204, 0.06441, 0.5204, 0.06441, 0.4796, 0.9356, 0.5204, 0.06441, 0.4796, 0.9356, 0.4796, 0.9406, 0.5599, 0.05944, 0.5599, 0.06441, 0.5204, 0.9406, 0.5599, 0.06441, 0.5204, 0.9356, 0.5204, 1.0, 1.0, 0.9809, 0.6477, 1.0, 0.6607, 1.0, 1.0, 0.9639, 0.6255, 0.9809, 0.6477, 1.0, 1.0, 0.9502, 0.5956, 0.9639, 0.6255, 1.0, 1.0, 0.9406, 0.5599, 0.9502, 0.5956, 1.0, 1.0, 0.0, 1.0, 0.05944, 0.5599, 1.0, 1.0, 0.05944, 0.5599, 0.9406, 0.5599, 1.0, 1.0, 0.0, 0.0, 1.0, 0.0, 1.0, 1.0, 0.0, 1.0, 0.0, 0.0, 0.0, 0.9594, 1.0, 0.9594, 1.0, 1.0, 0.0, 0.9594, 1.0, 1.0, 0.0, 1.0, 0.0, 0.8905, 1.0, 0.8905, 1.0, 0.9594, 0.0, 0.8905, 1.0, 0.9594, 0.0, 0.9594, 0.0, 0.7975, 1.0, 0.7975, 1.0, 0.8905, 0.0, 0.7975, 1.0, 0.8905, 0.0, 0.8905, 0.0, 0.6862, 1.0, 0.6862, 1.0, 0.7975, 0.0, 0.6862, 1.0, 0.7975, 0.0, 0.7975, 0.0, 0.5634, 1.0, 0.5634, 1.0, 0.6862, 0.0, 0.5634, 1.0, 0.6862, 0.0, 0.6862, 0.0, 0.4366, 1.0, 0.4366, 1.0, 0.5634, 0.0, 0.4366, 1.0, 0.5634, 0.0, 0.5634, 0.0, 0.3138, 1.0, 0.3138, 1.0, 0.4366, 0.0, 0.3138, 1.0, 0.4366, 0.0, 0.4366, 0.0, 0.2025, 1.0, 0.2025, 1.0, 0.3138, 0.0, 0.2025, 1.0, 0.3138, 0.0, 0.3138, 0.0, 0.1095, 1.0, 0.1095, 1.0, 0.2025, 0.0, 0.1095, 1.0, 0.2025, 0.0, 0.2025, 0.0, 0.04057, 1.0, 0.04057, 1.0, 0.1095, 0.0, 0.04057, 1.0, 0.1095, 0.0, 0.1095, 0.0, 0.0, 1.0, 0.0, 1.0, 0.04057, 0.0, 0.0, 1.0, 0.04057, 0.0, 0.04057, 0.01913, 0.3523, 0.0, 0.0, 0.0, 0.3393, 0.03607, 0.3745, 0.0, 0.0, 0.01913, 0.3523, 0.04979, 0.4044, 0.0, 0.0, 0.03607, 0.3745, 0.0, 1.0, 0.01913, 0.6477, 0.0, 0.6607, 0.0, 1.0, 0.03607, 0.6255, 0.01913, 0.6477, 0.0, 1.0, 0.04979, 0.5956, 0.03607, 0.6255, 0.3341, 0.4344, 0.0, 0.0, 0.04979, 0.4044, 0.3341, 0.4344, 0.05944, 0.4401, 0.06441, 0.4796, 0.3341, 0.4344, 0.04979, 0.4044, 0.05944, 0.4401, 0.3341, 0.5656, 0.05944, 0.5599, 0.04979, 0.5956, 0.3341, 0.5656, 0.06441, 0.5204, 0.05944, 0.5599, 0.3341, 0.5656, 0.06441, 0.4796, 0.06441, 0.5204, 0.3341, 0.5656, 0.04979, 0.5956, 0.0, 1.0, 1.0, 0.0, 0.0, 0.0, 0.4744, 0.4323, 0.9502, 0.4044, 1.0, 0.0, 0.6817, 0.4438, 0.9502, 0.4044, 0.9639, 0.3745, 1.0, 0.0, 0.9809, 0.3523, 1.0, 0.0, 0.9639, 0.3745, 0.9406, 0.4401, 0.9502, 0.4044, 0.6849, 0.4523, 1.0, 0.3393, 1.0, 0.0, 0.9809, 0.3523, 0.9356, 0.4796, 0.9406, 0.4401, 0.687, 0.463, 0.9356, 0.5204, 0.9356, 0.4796, 0.6872, 0.4821, 0.9406, 0.5599, 0.9356, 0.5204, 0.6861, 0.5005, 0.9502, 0.5956, 0.9406, 0.5599, 0.6826, 0.5152, 1.0, 1.0, 0.9639, 0.6255, 0.9502, 0.5956, 1.0, 1.0, 0.9809, 0.6477, 0.9639, 0.6255, 1.0, 1.0, 1.0, 0.6607, 0.9809, 0.6477, 1.0, 1.0, 0.9502, 0.5956, 0.6792, 0.5224, 1.0, 1.0, 0.5402, 0.5678, 0.0, 1.0, 1.0, 0.0, 0.0, 1.0, 1.0, 1.0, 1.0, 0.0, 0.0, 0.0, 0.0, 1.0, 1.0, 1.0, 0.0, 0.0, 1.0, 0.0, 1.0, 1.0, 0.0, 1.0, 0.0, 0.0, 1.0, 1.0, 1.0, 0.0, 0.0, 0.0, 1.0, 1.0, 0.0, 0.0, 0.0, 1.0, 1.0, 0.0, 0.0, 1.0, 1.0, 1.0, 1.0, 0.0, 0.0, 0.0, 0.0, 1.0, 0.0, 1.0, 0.0, 0.0, 1.0, 0.0, 0.0, 1.0, 1.0, 0.0, 1.0, 1.0, 1.0, 0.866, 0.0, 1.0, 1.0, 1.0, 1.0, 0.866, 0.2, 0.0, 0.0, 1.0, 1.0, 0.5, 0.2, 0.0, 1.0, 0.866, 1.0, 0.0, 0.2, 0.0, 1.0, 0.5, 0.0, 0.5, 0.9091, 0.0, 0.0, 0.0, 0.0, 0.866, 1.0, 1.0, 0.9091, 0.0, 0.0, 0.866, 0.9091, 0.0, 0.0, 0.5, 0.0, 1.0, 1.0, 1.0, 0.0, 0.866, 0.5, 0.866, 0.0, 1.0, 0.0, 0.866, 0.5, 0.0, 0.0, 0.5, 0.0, 0.0, 0.866, 0.5, 0.0, 0.866, 0.0, 0.5, 0.866, 0.5, 0.5, 0.866, 0.0, 0.866, 0.866, 0.0, 0.0, 0.5, 0.5, 0.0, 0.866, 0.0, 0.866, 0.5, 0.0, 0.5, 1.0, 0.0, 0.866, 0.5, 0.866, 0.0, 1.0, 1.0, 0.0, 0.0, 0.0, 1.0, 1.0, 1.0, 1.0, 0.0, 0.0, 0.0, 0.06667, 0.7575, 0.06667, 0.0, 0.0, 0.0, 0.0, 1.0, 0.06667, 0.7575, 0.0, 0.0, 0.9833, 1.0, 1.0, 0.9515, 1.0, 0.7575, 0.9833, 1.0, 1.0, 0.7575, 0.06667, 0.7575, 0.9833, 1.0, 0.06667, 0.7575, 0.0, 1.0, 0.9917, 0.9935, 0.9978, 0.9758, 1.0, 0.9515, 0.9917, 0.9935, 1.0, 0.9515, 0.9833, 1.0, 0.9219, 0.2148, 0.0, 0.0, 0.0, 1.0, 0.9219, 0.2148, 0.9219, 0.0, 0.0, 0.0, 1.0, 1.0, 1.0, 0.2148, 0.9219, 0.2148, 1.0, 1.0, 0.9219, 0.2148, 0.0, 1.0, 0.09091, 0.0, 1.0, 0.5, 1.0, 0.0, 0.09091, 0.0, 1.0, 0.866, 1.0, 0.5, 0.0, 1.0, 1.0, 1.0, 1.0, 0.866, 0.0, 1.0, 1.0, 0.866, 0.09091, 0.0, 0.0, 0.866, 0.0, 1.0, 0.5, 0.866, 0.866, 0.0, 0.866, 0.5, 1.0, 0.0, 0.0, 0.0, 0.0, 0.5, 0.5, 0.0, 0.7373, 0.6607, 0.0, 0.5, 0.0, 0.866, 0.7373, 0.6607, 0.866, 0.0, 0.5, 0.0, 0.7373, 0.6607, 0.5, 0.866, 0.866, 0.5, 0.7373, 0.6607, 0.866, 0.5, 0.866, 0.0, 0.7373, 0.6607, 0.0, 0.866, 0.5, 0.866, 0.7373, 0.6607, 0.5, 0.0, 0.0, 0.5, 0.0, 1.0, 1.0, 0.866, 1.0, 1.0, 0.2, 0.0, 1.0, 0.0, 1.0, 0.5, 0.2, 0.0, 1.0, 0.5, 1.0, 0.866, 0.2, 0.0, 1.0, 0.866, 0.0, 1.0, 0.06667, 0.7575, 0.0, 0.0, 0.06667, 0.0, 0.0, 1.0, 0.0, 0.0, 0.06667, 0.7575, 0.9833, 1.0, 0.06667, 0.7575, 1.0, 0.7575, 0.9833, 1.0, 0.0, 1.0, 0.06667, 0.7575, 1.0, 0.9515, 0.9833, 1.0, 1.0, 0.7575, 0.9917, 0.9935, 1.0, 0.9515, 0.9978, 0.9758, 0.9917, 0.9935, 0.9833, 1.0, 1.0, 0.9515, 1.0, 1.0, 0.0, 0.0, 0.0, 1.0, 1.0, 1.0, 1.0, 0.0, 0.0, 0.0, 0.9385, 0.0, 0.0, 0.0, 0.0, 1.0, 0.9385, 0.0, 0.0, 1.0, 1.0, 1.0, 1.0, 0.0, 0.9385, 0.0, 1.0, 1.0, 1.0, 0.866, 0.01538, 1.0, 1.0, 1.0, 1.0, 0.5, 0.0, 0.0, 0.01538, 1.0, 1.0, 0.5, 0.01538, 1.0, 1.0, 0.866, 1.0, 0.0, 0.0, 0.0, 1.0, 0.5, 0.9924, 0.0, 0.0, 1.0, 1.0, 1.0, 0.9924, 0.0, 0.007553, 0.0, 0.0, 1.0, 0.9724, 1.0, 1.0, 0.0, 0.02756, 0.0, 0.0, 1.0, 0.9724, 1.0, 0.02756, 0.0, 0.0, 1.0, 0.01916, 0.0, 0.9805, 0.0, 1.0, 1.0, 0.0, 1.0, 0.9805, 0.0, 0.03527, 0.7511, 0.01887, 1.0, 0.0, 0.9615, 0.02108, 0.7104, 0.03527, 0.7511, 0.0, 0.9615, 0.08333, 0.5192, 0.03527, 0.7511, 0.02108, 0.7104, 0.07323, 0.478, 0.08333, 0.5192, 0.02108, 0.7104, 0.1598, 0.3201, 0.08333, 0.5192, 0.07323, 0.478, 0.1531, 0.2794, 0.1598, 0.3201, 0.07323, 0.478, 0.2594, 0.1673, 0.1598, 0.3201, 0.1531, 0.2794, 0.2554, 0.1276, 0.2594, 0.1673, 0.1531, 0.2794, 0.3755, 0.07123, 0.2594, 0.1673, 0.2554, 0.1276, 0.3736, 0.03243, 0.3755, 0.07123, 0.2554, 0.1276, 0.5, 0.03846, 0.3755, 0.07123, 0.3736, 0.03243, 0.5, 0.0, 0.5, 0.03846, 0.3736, 0.03243, 0.6264, 0.03243, 0.6245, 0.07123, 0.5, 0.03846, 0.6264, 0.03243, 0.5, 0.03846, 0.5, 0.0, 0.7446, 0.1276, 0.7406, 0.1673, 0.6245, 0.07123, 0.7446, 0.1276, 0.6245, 0.07123, 0.6264, 0.03243, 0.8469, 0.2794, 0.8402, 0.3201, 0.7406, 0.1673, 0.8469, 0.2794, 0.7406, 0.1673, 0.7446, 0.1276, 0.9268, 0.478, 0.9167, 0.5192, 0.8402, 0.3201, 0.9268, 0.478, 0.8402, 0.3201, 0.8469, 0.2794, 0.9789, 0.7104, 0.9647, 0.7511, 0.9167, 0.5192, 0.9789, 0.7104, 0.9167, 0.5192, 0.9268, 0.478, 1.0, 0.9615, 0.9811, 1.0, 0.9647, 0.7511, 1.0, 0.9615, 0.9647, 0.7511, 0.9789, 0.7104, 1.0, 1.0, 0.01953, 0.0, 0.9808, 0.0, 1.0, 1.0, 0.0, 1.0, 0.01953, 0.0, 1.0, 1.0, 0.0485, 0.0, 0.9515, 0.0, 1.0, 1.0, 0.0, 1.0, 0.0485, 0.0, 0.9515, 0.0, 0.0, 1.0, 1.0, 1.0, 0.9515, 0.0, 0.0485, 0.0, 0.0, 1.0, 0.9091, 1.0, 1.0, 0.0, 0.09091, 0.0, 0.0, 1.0, 0.9091, 1.0, 0.09091, 0.0, 0.09091, 1.0, 0.9091, 0.0, 0.0, 0.0, 0.09091, 1.0, 1.0, 1.0, 0.9091, 0.0, 0.9724, 1.0, 0.02756, 0.0, 1.0, 0.0, 0.9724, 1.0, 0.0, 1.0, 0.02756, 0.0, 1.0, 0.0, 0.0, 1.0, 1.0, 1.0, 1.0, 0.0, 0.0, 0.0, 0.0, 1.0, 0.0, 1.0, 1.0, 1.0, 1.0, 0.0, 0.0, 1.0, 1.0, 0.0, 0.0, 0.0, 0.0, 1.0, 1.0, 1.0, 1.0, 0.0, 0.0, 1.0, 1.0, 0.0, 0.0, 0.0, 0.9219, 0.7852, 0.0, 0.0, 0.0, 1.0, 0.9219, 0.7852, 1.0, 0.0, 0.0, 0.0, 1.0, 0.7852, 1.0, 0.0, 0.9219, 0.7852, 0.9219, 1.0, 0.9219, 0.7852, 0.0, 1.0, 0.0, 1.0, 0.0, 0.6546, 0.06649, 0.6546, 0.3801, 0.671, 0.06649, 0.6546, 0.06649, 0.0, 0.3526, 0.7667, 0.06649, 0.6546, 0.3801, 0.671, 0.4155, 0.5977, 0.3801, 0.671, 0.06649, 0.0, 0.3345, 0.8788, 0.06649, 0.6546, 0.3526, 0.7667, 0.4563, 0.5518, 0.4155, 0.5977, 0.06649, 0.0, 0.3273, 1.0, 0.0, 1.0, 0.06649, 0.6546, 0.3273, 1.0, 0.06649, 0.6546, 0.3345, 0.8788, 0.5, 0.5362, 0.4563, 0.5518, 0.06649, 0.0, 0.9335, 0.0, 0.6199, 0.671, 0.5845, 0.5977, 0.9335, 0.0, 0.5845, 0.5977, 0.5437, 0.5518, 0.9335, 0.0, 0.5437, 0.5518, 0.5, 0.5362, 0.9335, 0.0, 0.5, 0.5362, 0.06649, 0.0, 0.9335, 0.6546, 0.6727, 1.0, 0.6655, 0.8788, 0.9335, 0.6546, 0.6655, 0.8788, 0.6474, 0.7667, 0.9335, 0.6546, 0.6474, 0.7667, 0.6199, 0.671, 0.9335, 0.6546, 0.6199, 0.671, 0.9335, 0.0, 1.0, 1.0, 0.9335, 0.6546, 1.0, 0.6546, 1.0, 1.0, 0.6727, 1.0, 0.9335, 0.6546, 1.0, 1.0, 0.0, 0.866, 0.0, 1.0, 0.9756, 0.0, 0.0, 0.0, 0.0, 0.5, 0.9756, 0.0, 0.0, 0.5, 0.0, 0.866, 0.9756, 0.0, 0.0, 0.866, 1.0, 1.0, 0.0, 0.0, 0.007553, 1.0, 0.9924, 1.0, 1.0, 0.0, 0.0, 0.0, 0.9924, 1.0, 0.01538, 1.0, 1.0, 0.5, 1.0, 0.866, 0.01538, 1.0, 1.0, 0.866, 1.0, 1.0, 0.0, 0.0, 1.0, 0.0, 1.0, 0.5, 0.0, 0.0, 1.0, 0.5, 0.01538, 1.0, 1.0, 0.866, 0.0, 1.0, 1.0, 1.0, 1.0, 0.866, 0.0244, 0.0, 0.0, 1.0, 1.0, 0.5, 0.0244, 0.0, 1.0, 0.866, 1.0, 0.0, 0.0244, 0.0, 1.0, 0.5, 0.9647, 0.7511, 0.9811, 1.0, 1.0, 0.9615, 0.9789, 0.7104, 0.9647, 0.7511, 1.0, 0.9615, 0.9167, 0.5192, 0.9647, 0.7511, 0.9789, 0.7104, 0.9268, 0.478, 0.9167, 0.5192, 0.9789, 0.7104, 0.8402, 0.3201, 0.9167, 0.5192, 0.9268, 0.478, 0.8469, 0.2794, 0.8402, 0.3201, 0.9268, 0.478, 0.7406, 0.1673, 0.8402, 0.3201, 0.8469, 0.2794, 0.7446, 0.1276, 0.7406, 0.1673, 0.8469, 0.2794, 0.6245, 0.07123, 0.7406, 0.1673, 0.7446, 0.1276, 0.6264, 0.03243, 0.6245, 0.07123, 0.7446, 0.1276, 0.5, 0.03846, 0.6245, 0.07123, 0.6264, 0.03243, 0.5, 0.0, 0.5, 0.03846, 0.6264, 0.03243, 0.3736, 0.03243, 0.3755, 0.07123, 0.5, 0.03846, 0.3736, 0.03243, 0.5, 0.03846, 0.5, 0.0, 0.2554, 0.1276, 0.2594, 0.1673, 0.3755, 0.07123, 0.2554, 0.1276, 0.3755, 0.07123, 0.3736, 0.03243, 0.1531, 0.2794, 0.1598, 0.3201, 0.2594, 0.1673, 0.1531, 0.2794, 0.2594, 0.1673, 0.2554, 0.1276, 0.07323, 0.478, 0.08333, 0.5192, 0.1598, 0.3201, 0.07323, 0.478, 0.1598, 0.3201, 0.1531, 0.2794, 0.02108, 0.7104, 0.03527, 0.7511, 0.08333, 0.5192, 0.02108, 0.7104, 0.08333, 0.5192, 0.07323, 0.478, 0.0, 0.9615, 0.01887, 1.0, 0.03527, 0.7511, 0.0, 0.9615, 0.03527, 0.7511, 0.02108, 0.7104, 1.0, 0.983, 0.9375, 0.9899, 1.0, 1.0, 0.9375, 0.9501, 0.9375, 0.9899, 1.0, 0.983, 1.0, 0.933, 0.9375, 0.9501, 1.0, 0.983, 0.05114, 0.06422, 9.037e-05, 9.181e-05, 0.8168, 9.037e-05, 0.05114, 0.06422, 0.8168, 9.037e-05, 0.7658, 0.06422, 0.9375, 0.8826, 0.9375, 0.9501, 1.0, 0.933, 1.0, 0.8536, 0.9375, 0.8826, 1.0, 0.933, 0.0, 0.983, 0.0, 1.0, 0.0625, 0.9899, 0.0625, 0.9501, 0.0, 0.983, 0.0625, 0.9899, 0.9375, 0.7915, 0.9375, 0.8826, 1.0, 0.8536, 1.0, 0.75, 0.9375, 0.7915, 1.0, 0.8536, 0.0, 0.933, 0.0, 0.983, 0.0625, 0.9501, 0.0625, 0.8826, 0.0, 0.933, 0.0625, 0.9501, 0.9375, 0.6824, 0.9375, 0.7915, 1.0, 0.75, 1.0, 0.6294, 0.9375, 0.6824, 1.0, 0.75, 0.0, 0.8536, 0.0, 0.933, 0.0625, 0.8826, 0.0625, 0.7915, 0.0, 0.8536, 0.0625, 0.8826, 0.9375, 0.5621, 0.9375, 0.6824, 1.0, 0.6294, 1.0, 0.5, 0.9375, 0.5621, 1.0, 0.6294, 0.0, 0.75, 0.0, 0.8536, 0.0625, 0.7915, 0.0625, 0.6824, 0.0, 0.75, 0.0625, 0.7915, 0.9375, 0.4379, 0.9375, 0.5621, 1.0, 0.5, 1.0, 0.3706, 0.9375, 0.4379, 1.0, 0.5, 0.0, 0.6294, 0.0, 0.75, 0.0625, 0.6824, 0.0625, 0.5621, 0.0, 0.6294, 0.0625, 0.6824, 0.9375, 0.3176, 0.9375, 0.4379, 1.0, 0.3706, 1.0, 0.25, 0.9375, 0.3176, 1.0, 0.3706, 0.0, 0.5, 0.0, 0.6294, 0.0625, 0.5621, 0.0625, 0.4379, 0.0, 0.5, 0.0625, 0.5621, 0.9375, 0.2085, 0.9375, 0.3176, 1.0, 0.25, 1.0, 0.1464, 0.9375, 0.2085, 1.0, 0.25, 0.0, 0.3706, 0.0, 0.5, 0.0625, 0.4379, 0.0625, 0.3176, 0.0, 0.3706, 0.0625, 0.4379, 0.9375, 0.1174, 0.9375, 0.2085, 1.0, 0.1464, 1.0, 0.06699, 0.9375, 0.1174, 1.0, 0.1464, 0.0, 0.25, 0.0, 0.3706, 0.0625, 0.3176, 0.0625, 0.2085, 0.0, 0.25, 0.0625, 0.3176, 0.9375, 0.04985, 0.9375, 0.1174, 1.0, 0.06699, 1.0, 0.01704, 0.9375, 0.04985, 1.0, 0.06699, 0.0, 0.1464, 0.0, 0.25, 0.0625, 0.2085, 0.0625, 0.1174, 0.0, 0.1464, 0.0625, 0.2085, 0.9375, 0.0101, 0.9375, 0.04985, 1.0, 0.01704, 1.0, 0.0, 0.9375, 0.0101, 1.0, 0.01704, 0.0, 0.06699, 0.0, 0.1464, 0.0625, 0.1174, 0.0625, 0.04985, 0.0, 0.06699, 0.0625, 0.1174, 0.0, 0.01704, 0.0, 0.06699, 0.0625, 0.04985, 0.0625, 0.0101, 0.0, 0.01704, 0.0625, 0.04985, 9.112e-05, 0.9999, 0.05114, 0.9358, 0.7658, 0.9358, 9.112e-05, 0.9999, 0.7658, 0.9358, 0.8168, 0.9999, 0.0, 0.0, 0.0, 0.01704, 0.0625, 0.0101, 0.3092, 0.898, 0.0, 1.0, 0.3008, 1.0, 0.3299, 0.8035, 0.0, 1.0, 0.3092, 0.898, 0.0, 0.0, 0.0, 1.0, 0.3299, 0.8035, 0.3618, 0.7229, 0.0, 0.0, 0.3299, 0.8035, 0.4025, 0.6612, 0.0, 0.0, 0.3618, 0.7229, 0.4496, 0.6226, 0.0, 0.0, 0.4025, 0.6612, 0.5, 0.6094, 0.0, 0.0, 0.4496, 0.6226, 1.0, 1.0, 0.6701, 0.8035, 0.6908, 0.898, 1.0, 1.0, 0.6908, 0.898, 0.6992, 1.0, 1.0, 0.0, 0.5, 0.6094, 0.5504, 0.6226, 1.0, 0.0, 0.5504, 0.6226, 0.5975, 0.6612, 1.0, 0.0, 0.5975, 0.6612, 0.6382, 0.7229, 1.0, 0.0, 0.6382, 0.7229, 0.6701, 0.8035, 1.0, 0.0, 0.0, 0.0, 0.5, 0.6094, 1.0, 0.0, 0.6701, 0.8035, 1.0, 1.0, 1.0, 1.0, 0.0, 1.0, 0.0, 0.0, 1.0, 1.0, 0.0, 0.0, 1.0, 0.0, 0.0, 1.0, 1.0, 1.0, 1.0, 0.0, 0.0, 1.0, 1.0, 0.0, 0.0, 0.0, 0.06562, 0.6931, 0.0, 0.6931, 0.0, 1.0, 0.3393, 1.0, 0.06562, 0.6931, 0.0, 1.0, 0.3523, 0.8844, 0.06562, 0.6931, 0.3393, 1.0, 0.3745, 0.7821, 0.06562, 0.0, 0.06562, 0.6931, 0.3745, 0.7821, 0.06562, 0.6931, 0.3523, 0.8844, 0.4044, 0.6992, 0.06562, 0.0, 0.3745, 0.7821, 0.4401, 0.6409, 0.06562, 0.0, 0.4044, 0.6992, 0.4796, 0.6109, 0.06562, 0.0, 0.4401, 0.6409, 0.9344, 0.6931, 0.6607, 1.0, 1.0, 1.0, 0.9344, 0.6931, 0.6477, 0.8844, 0.6607, 1.0, 0.9344, 0.6931, 0.6255, 0.7821, 0.6477, 0.8844, 1.0, 0.6931, 0.9344, 0.6931, 1.0, 1.0, 0.9344, 0.0, 0.5956, 0.6992, 0.6255, 0.7821, 0.9344, 0.0, 0.5599, 0.6409, 0.5956, 0.6992, 0.9344, 0.0, 0.5204, 0.6109, 0.5599, 0.6409, 0.9344, 0.0, 0.4796, 0.6109, 0.5204, 0.6109, 0.9344, 0.0, 0.06562, 0.0, 0.4796, 0.6109, 0.9344, 0.0, 0.6255, 0.7821, 0.9344, 0.6931, 0.9385, 0.0, 1.0, 0.0, 1.0, 1.0, 0.0, 1.0, 0.9385, 0.0, 1.0, 1.0, 0.0, 0.0, 0.9385, 0.0, 0.0, 1.0, 0.0, 0.0, 1.0, 0.0, 1.0, 0.8066, 0.0, 1.0, 1.0, 0.8066, 1.0, 1.0, 0.0, 1.0, 0.0, 0.0, 1.0, 0.8066, 0.0, 0.0, 1.0, 0.0, 1.0, 0.1934, 0.0, 1.0, 1.0, 0.1934, 1.0, 1.0, 0.0, 1.0, 0.0, 0.0, 1.0, 0.1934, 0.3555, 0.8182, 0.0, 1.0, 0.0, 0.0, 0.3899, 0.749, 0.3555, 0.8182, 0.0, 0.0, 0.33, 0.9036, 0.0, 1.0, 0.3555, 0.8182, 0.4311, 0.7004, 0.3899, 0.749, 0.0, 0.0, 0.315, 1.0, 0.0, 1.0, 0.33, 0.9036, 0.4766, 0.6753, 0.4311, 0.7004, 0.0, 0.0, 1.0, 0.0, 0.5234, 0.6753, 0.4766, 0.6753, 1.0, 0.0, 0.5689, 0.7004, 0.5234, 0.6753, 1.0, 0.0, 0.6101, 0.749, 0.5689, 0.7004, 1.0, 0.0, 0.4766, 0.6753, 0.0, 0.0, 0.6445, 0.8182, 0.6101, 0.749, 1.0, 0.0, 1.0, 1.0, 0.67, 0.9036, 0.6445, 0.8182, 1.0, 1.0, 0.685, 1.0, 0.67, 0.9036, 1.0, 1.0, 0.6445, 0.8182, 1.0, 0.0, 1.0, 0.0, 0.0, 1.0, 1.0, 1.0, 1.0, 0.0, 0.0, 0.0, 0.0, 1.0, 0.0, 1.0, 1.0, 0.866, 1.0, 1.0, 0.2, 0.0, 1.0, 0.0, 1.0, 0.5, 0.2, 0.0, 1.0, 0.5, 1.0, 0.866, 0.2, 0.0, 1.0, 0.866, 0.0, 1.0, 0.09091, 0.0, 1.0, 0.866, 1.0, 0.5, 0.09091, 0.0, 1.0, 0.5, 1.0, 0.0, 0.0, 1.0, 1.0, 1.0, 1.0, 0.866, 0.0, 1.0, 1.0, 0.866, 0.09091, 0.0, 0.0, 0.866, 0.0, 1.0, 0.5, 0.866, 0.866, 0.0, 0.866, 0.5, 1.0, 0.0, 0.0, 0.0, 0.0, 0.5, 0.5, 0.0, 0.7373, 0.6607, 0.0, 0.5, 0.0, 0.866, 0.7373, 0.6607, 0.866, 0.0, 0.5, 0.0, 0.7373, 0.6607, 0.5, 0.866, 0.866, 0.5, 0.7373, 0.6607, 0.0, 0.866, 0.5, 0.866, 0.7373, 0.6607, 0.866, 0.5, 0.866, 0.0, 0.7373, 0.6607, 0.5, 0.0, 0.0, 0.5, 0.0, 1.0, 1.0, 1.0, 1.0, 0.0, 0.0, 1.0, 1.0, 0.0, 0.0, 0.0, 0.06667, 0.7575, 0.0, 0.0, 0.06667, 0.0, 0.0, 1.0, 0.0, 0.0, 0.06667, 0.7575, 0.9833, 1.0, 1.0, 0.7575, 1.0, 0.9515, 0.9833, 1.0, 0.06667, 0.7575, 1.0, 0.7575, 0.9833, 1.0, 0.0, 1.0, 0.06667, 0.7575, 0.9917, 0.9935, 1.0, 0.9515, 0.9978, 0.9758, 0.9917, 0.9935, 0.9833, 1.0, 1.0, 0.9515, 0.9219, 0.7852, 0.0, 0.0, 0.0, 1.0, 0.9219, 0.7852, 0.0, 1.0, 0.9219, 1.0, 1.0, 0.0, 0.9219, 0.7852, 1.0, 0.7852, 1.0, 0.0, 0.0, 0.0, 0.9219, 0.7852, 0.0, 0.5, 0.9091, 0.0, 0.0, 0.0, 0.0, 0.866, 1.0, 1.0, 0.9091, 0.0, 0.0, 0.866, 0.9091, 0.0, 0.0, 0.5, 0.0, 1.0, 1.0, 1.0, 0.0, 0.866, 0.5, 0.866, 0.0, 1.0, 0.0, 0.866, 0.5, 0.0, 0.0, 0.5, 0.0, 0.0, 0.866, 0.5, 0.0, 0.866, 0.0, 0.5, 0.866, 0.5, 0.5, 0.866, 0.0, 0.866, 0.866, 0.0, 0.0, 0.5, 0.5, 0.0, 0.866, 0.0, 0.866, 0.5, 0.0, 0.5, 1.0, 0.0, 0.866, 0.5, 0.866, 0.0, 1.0, 0.866, 0.0, 1.0, 1.0, 1.0, 1.0, 0.866, 0.2, 0.0, 0.0, 1.0, 1.0, 0.5, 0.2, 0.0, 1.0, 0.866, 1.0, 0.0, 0.2, 0.0, 1.0, 0.5, 0.06667, 0.7575, 0.06667, 0.0, 0.0, 0.0, 0.0, 1.0, 0.06667, 0.7575, 0.0, 0.0, 0.9833, 1.0, 1.0, 0.9515, 1.0, 0.7575, 0.9833, 1.0, 1.0, 0.7575, 0.06667, 0.7575, 0.9833, 1.0, 0.06667, 0.7575, 0.0, 1.0, 0.9917, 0.9935, 0.9978, 0.9758, 1.0, 0.9515, 0.9917, 0.9935, 1.0, 0.9515, 0.9833, 1.0, 0.0, 1.0, 1.0, 1.0, 1.0, 0.0, 0.0, 1.0, 1.0, 0.0, 0.0, 0.0, 0.9385, 0.0, 0.0, 1.0, 0.0, 0.0, 0.9385, 0.0, 1.0, 1.0, 0.0, 1.0, 1.0, 0.0, 1.0, 1.0, 0.9385, 0.0, 0.01538, 1.0, 1.0, 0.866, 1.0, 1.0, 0.01538, 1.0, 1.0, 0.5, 1.0, 0.866, 0.0, 0.0, 1.0, 0.0, 1.0, 0.5, 0.0, 0.0, 1.0, 0.5, 0.01538, 1.0, 0.9924, 0.0, 0.0, 1.0, 1.0, 1.0, 0.9924, 0.0, 0.007553, 0.0, 0.0, 1.0, 0.9724, 1.0, 0.02756, 0.0, 1.0, 0.0, 0.9724, 1.0, 0.0, 1.0, 0.02756, 0.0, 1.0, 1.0, 0.01953, 0.0, 0.9808, 0.0, 1.0, 1.0, 0.0, 1.0, 0.01953, 0.0, 0.03527, 0.7511, 0.01887, 1.0, 0.0, 0.9615, 0.02108, 0.7104, 0.03527, 0.7511, 0.0, 0.9615, 0.08333, 0.5192, 0.03527, 0.7511, 0.02108, 0.7104, 0.07323, 0.478, 0.08333, 0.5192, 0.02108, 0.7104, 0.1598, 0.3201, 0.08333, 0.5192, 0.07323, 0.478, 0.1531, 0.2794, 0.1598, 0.3201, 0.07323, 0.478, 0.2594, 0.1673, 0.1598, 0.3201, 0.1531, 0.2794, 0.2554, 0.1276, 0.2594, 0.1673, 0.1531, 0.2794, 0.3755, 0.07123, 0.2594, 0.1673, 0.2554, 0.1276, 0.3736, 0.03243, 0.3755, 0.07123, 0.2554, 0.1276, 0.5, 0.03846, 0.3755, 0.07123, 0.3736, 0.03243, 0.5, 0.0, 0.5, 0.03846, 0.3736, 0.03243, 0.6264, 0.03243, 0.6245, 0.07123, 0.5, 0.03846, 0.6264, 0.03243, 0.5, 0.03846, 0.5, 0.0, 0.7446, 0.1276, 0.7406, 0.1673, 0.6245, 0.07123, 0.7446, 0.1276, 0.6245, 0.07123, 0.6264, 0.03243, 0.8469, 0.2794, 0.8402, 0.3201, 0.7406, 0.1673, 0.8469, 0.2794, 0.7406, 0.1673, 0.7446, 0.1276, 0.9268, 0.478, 0.9167, 0.5192, 0.8402, 0.3201, 0.9268, 0.478, 0.8402, 0.3201, 0.8469, 0.2794, 0.9789, 0.7104, 0.9647, 0.7511, 0.9167, 0.5192, 0.9789, 0.7104, 0.9167, 0.5192, 0.9268, 0.478, 1.0, 0.9615, 0.9811, 1.0, 0.9647, 0.7511, 1.0, 0.9615, 0.9647, 0.7511, 0.9789, 0.7104, 0.0, 1.0, 0.01916, 0.0, 0.9805, 0.0, 1.0, 1.0, 0.0, 1.0, 0.9805, 0.0, 0.0, 1.0, 0.9515, 0.0, 0.0485, 0.0, 0.0, 1.0, 1.0, 1.0, 0.9515, 0.0, 0.0485, 0.0, 1.0, 1.0, 0.0, 1.0, 0.0485, 0.0, 0.9515, 0.0, 1.0, 1.0, 0.09091, 1.0, 0.9091, 0.0, 0.0, 0.0, 0.09091, 1.0, 1.0, 1.0, 0.9091, 0.0, 0.9091, 1.0, 1.0, 0.0, 0.09091, 0.0, 0.0, 1.0, 0.9091, 1.0, 0.09091, 0.0, 0.9724, 1.0, 1.0, 0.0, 0.02756, 0.0, 0.0, 1.0, 0.9724, 1.0, 0.02756, 0.0, 0.0, 0.0, 0.0, 1.0, 1.0, 1.0, 0.0, 0.0, 1.0, 1.0, 1.0, 0.0, 0.0, 1.0, 0.0, 0.0, 1.0, 0.0, 0.0, 1.0, 1.0, 0.0, 1.0, 1.0, 1.0, 1.0, 1.0, 0.0, 0.0, 0.0, 1.0, 1.0, 0.0, 0.0, 0.0, 1.0, 0.9219, 0.2148, 0.0, 0.0, 0.0, 1.0, 0.9219, 0.2148, 0.0, 1.0, 1.0, 1.0, 1.0, 0.2148, 0.9219, 0.2148, 1.0, 1.0, 0.9219, 0.0, 0.0, 0.0, 0.9219, 0.2148, 1.0, 1.0, 0.9335, 0.6546, 1.0, 0.6546, 0.6199, 0.671, 0.9335, 0.0, 0.9335, 0.6546, 0.6474, 0.7667, 0.6199, 0.671, 0.9335, 0.6546, 0.5845, 0.5977, 0.9335, 0.0, 0.6199, 0.671, 0.6655, 0.8788, 0.6474, 0.7667, 0.9335, 0.6546, 0.5437, 0.5518, 0.9335, 0.0, 0.5845, 0.5977, 0.6727, 1.0, 0.9335, 0.6546, 1.0, 1.0, 0.6727, 1.0, 0.6655, 0.8788, 0.9335, 0.6546, 0.5, 0.5362, 0.9335, 0.0, 0.5437, 0.5518, 0.06649, 0.0, 0.4155, 0.5977, 0.3801, 0.671, 0.06649, 0.0, 0.4563, 0.5518, 0.4155, 0.5977, 0.06649, 0.0, 0.5, 0.5362, 0.4563, 0.5518, 0.06649, 0.0, 0.9335, 0.0, 0.5, 0.5362, 0.06649, 0.6546, 0.3345, 0.8788, 0.3273, 1.0, 0.06649, 0.6546, 0.3526, 0.7667, 0.3345, 0.8788, 0.06649, 0.6546, 0.3801, 0.671, 0.3526, 0.7667, 0.06649, 0.6546, 0.06649, 0.0, 0.3801, 0.671, 0.0, 1.0, 0.0, 0.6546, 0.06649, 0.6546, 0.0, 1.0, 0.06649, 0.6546, 0.3273, 1.0, 1.0, 0.866, 0.0, 1.0, 1.0, 1.0, 1.0, 0.866, 0.0244, 0.0, 0.0, 1.0, 1.0, 0.5, 0.0244, 0.0, 1.0, 0.866, 1.0, 0.0, 0.0244, 0.0, 1.0, 0.5, 1.0, 0.0, 0.007553, 1.0, 0.9924, 1.0, 1.0, 0.0, 0.0, 0.0, 0.007553, 1.0, 1.0, 0.866, 0.01538, 1.0, 1.0, 1.0, 1.0, 0.5, 0.0, 0.0, 0.01538, 1.0, 1.0, 0.5, 0.01538, 1.0, 1.0, 0.866, 1.0, 0.0, 0.0, 0.0, 1.0, 0.5, 1.0, 1.0, 0.0, 0.866, 0.0, 1.0, 0.9756, 0.0, 0.0, 0.5, 0.0, 0.866, 0.9756, 0.0, 0.0, 0.0, 0.0, 0.5, 0.9756, 0.0, 0.0, 0.866, 1.0, 1.0, 0.9647, 0.7511, 0.9811, 1.0, 1.0, 0.9615, 0.9789, 0.7104, 0.9647, 0.7511, 1.0, 0.9615, 0.9167, 0.5192, 0.9647, 0.7511, 0.9789, 0.7104, 0.9268, 0.478, 0.9167, 0.5192, 0.9789, 0.7104, 0.8402, 0.3201, 0.9167, 0.5192, 0.9268, 0.478, 0.8469, 0.2794, 0.8402, 0.3201, 0.9268, 0.478, 0.7406, 0.1673, 0.8402, 0.3201, 0.8469, 0.2794, 0.7446, 0.1276, 0.7406, 0.1673, 0.8469, 0.2794, 0.6245, 0.07123, 0.7406, 0.1673, 0.7446, 0.1276, 0.6264, 0.03243, 0.6245, 0.07123, 0.7446, 0.1276, 0.5, 0.03846, 0.6245, 0.07123, 0.6264, 0.03243, 0.5, 0.0, 0.5, 0.03846, 0.6264, 0.03243, 0.3736, 0.03243, 0.3755, 0.07123, 0.5, 0.03846, 0.3736, 0.03243, 0.5, 0.03846, 0.5, 0.0, 0.2554, 0.1276, 0.2594, 0.1673, 0.3755, 0.07123, 0.2554, 0.1276, 0.3755, 0.07123, 0.3736, 0.03243, 0.1531, 0.2794, 0.1598, 0.3201, 0.2594, 0.1673, 0.1531, 0.2794, 0.2594, 0.1673, 0.2554, 0.1276, 0.07323, 0.478, 0.08333, 0.5192, 0.1598, 0.3201, 0.07323, 0.478, 0.1598, 0.3201, 0.1531, 0.2794, 0.02108, 0.7104, 0.03527, 0.7511, 0.08333, 0.5192, 0.02108, 0.7104, 0.08333, 0.5192, 0.07323, 0.478, 0.0, 0.9615, 0.01887, 1.0, 0.03527, 0.7511, 0.0, 0.9615, 0.03527, 0.7511, 0.02108, 0.7104, 0.0, 0.01704, 0.0625, 0.0101, 0.0, 0.0, 0.0625, 0.04985, 0.0625, 0.0101, 0.0, 0.01704, 0.0, 0.06699, 0.0625, 0.04985, 0.0, 0.01704, 0.9375, 0.0101, 1.0, 0.0, 0.0, 0.0, 0.9375, 0.0101, 0.0, 0.0, 0.0625, 0.0101, 0.0625, 0.1174, 0.0625, 0.04985, 0.0, 0.06699, 0.0, 0.1464, 0.0625, 0.1174, 0.0, 0.06699, 1.0, 0.01704, 1.0, 0.0, 0.9375, 0.0101, 0.9375, 0.04985, 1.0, 0.01704, 0.9375, 0.0101, 0.0625, 0.2085, 0.0625, 0.1174, 0.0, 0.1464, 0.0, 0.25, 0.0625, 0.2085, 0.0, 0.1464, 1.0, 0.06699, 1.0, 0.01704, 0.9375, 0.04985, 0.9375, 0.1174, 1.0, 0.06699, 0.9375, 0.04985, 0.0625, 0.3176, 0.0625, 0.2085, 0.0, 0.25, 0.0, 0.3706, 0.0625, 0.3176, 0.0, 0.25, 1.0, 0.1464, 1.0, 0.06699, 0.9375, 0.1174, 0.9375, 0.2085, 1.0, 0.1464, 0.9375, 0.1174, 0.0625, 0.4379, 0.0625, 0.3176, 0.0, 0.3706, 0.0, 0.5, 0.0625, 0.4379, 0.0, 0.3706, 1.0, 0.25, 1.0, 0.1464, 0.9375, 0.2085, 0.9375, 0.3176, 1.0, 0.25, 0.9375, 0.2085, 0.0625, 0.5621, 0.0625, 0.4379, 0.0, 0.5, 0.0, 0.6294, 0.0625, 0.5621, 0.0, 0.5, 1.0, 0.3706, 1.0, 0.25, 0.9375, 0.3176, 0.9375, 0.4379, 1.0, 0.3706, 0.9375, 0.3176, 0.0625, 0.6824, 0.0625, 0.5621, 0.0, 0.6294, 0.0, 0.75, 0.0625, 0.6824, 0.0, 0.6294, 1.0, 0.5, 1.0, 0.3706, 0.9375, 0.4379, 0.9375, 0.5621, 1.0, 0.5, 0.9375, 0.4379, 0.0625, 0.7915, 0.0625, 0.6824, 0.0, 0.75, 0.0, 0.8536, 0.0625, 0.7915, 0.0, 0.75, 1.0, 0.6294, 1.0, 0.5, 0.9375, 0.5621, 0.9375, 0.6824, 1.0, 0.6294, 0.9375, 0.5621, 0.0625, 0.8826, 0.0625, 0.7915, 0.0, 0.8536, 0.0, 0.933, 0.0625, 0.8826, 0.0, 0.8536, 1.0, 0.75, 1.0, 0.6294, 0.9375, 0.6824, 0.9375, 0.7915, 1.0, 0.75, 0.9375, 0.6824, 0.0625, 0.9501, 0.0625, 0.8826, 0.0, 0.933, 0.0, 0.983, 0.0625, 0.9501, 0.0, 0.933, 1.0, 0.8536, 1.0, 0.75, 0.9375, 0.7915, 0.9375, 0.8826, 1.0, 0.8536, 0.9375, 0.7915, 0.0625, 0.9899, 0.0625, 0.9501, 0.0, 0.983, 0.0, 1.0, 0.0625, 0.9899, 0.0, 0.983, 1.0, 0.933, 1.0, 0.8536, 0.9375, 0.8826, 0.9375, 0.9501, 1.0, 0.933, 0.9375, 0.8826, 1.0, 0.983, 1.0, 0.933, 0.9375, 0.9501, 0.9375, 0.9899, 1.0, 0.983, 0.9375, 0.9501, 1.0, 1.0, 0.9375, 0.9899, 0.0625, 0.9899, 1.0, 1.0, 0.0625, 0.9899, 0.0, 1.0, 1.0, 1.0, 1.0, 0.983, 0.9375, 0.9899, 0.6908, 0.898, 0.6992, 1.0, 1.0, 1.0, 0.6701, 0.8035, 0.6908, 0.898, 1.0, 1.0, 1.0, 0.0, 0.6701, 0.8035, 1.0, 1.0, 0.6382, 0.7229, 0.6701, 0.8035, 1.0, 0.0, 0.5975, 0.6612, 0.6382, 0.7229, 1.0, 0.0, 0.5504, 0.6226, 0.5975, 0.6612, 1.0, 0.0, 0.5, 0.6094, 0.5504, 0.6226, 1.0, 0.0, 0.0, 1.0, 0.3092, 0.898, 0.3299, 0.8035, 0.0, 1.0, 0.3008, 1.0, 0.3092, 0.898, 0.0, 0.0, 0.4496, 0.6226, 0.5, 0.6094, 0.0, 0.0, 0.4025, 0.6612, 0.4496, 0.6226, 0.0, 0.0, 0.3618, 0.7229, 0.4025, 0.6612, 0.0, 0.0, 0.3299, 0.8035, 0.3618, 0.7229, 0.0, 0.0, 0.5, 0.6094, 1.0, 0.0, 0.0, 0.0, 0.0, 1.0, 0.3299, 0.8035, 1.0, 1.0, 1.0, 0.0, 0.0, 0.0, 1.0, 1.0, 0.0, 0.0, 0.0, 1.0, 1.0, 1.0, 1.0, 0.0, 0.0, 0.0, 1.0, 1.0, 0.0, 0.0, 0.0, 1.0, 0.9344, 0.6931, 1.0, 1.0, 1.0, 0.6931, 0.6607, 1.0, 1.0, 1.0, 0.9344, 0.6931, 0.6477, 0.8844, 0.6607, 1.0, 0.9344, 0.6931, 0.6255, 0.7821, 0.9344, 0.6931, 0.9344, 0.0, 0.6255, 0.7821, 0.6477, 0.8844, 0.9344, 0.6931, 0.5956, 0.6992, 0.6255, 0.7821, 0.9344, 0.0, 0.5599, 0.6409, 0.5956, 0.6992, 0.9344, 0.0, 0.5204, 0.6109, 0.5599, 0.6409, 0.9344, 0.0, 0.06562, 0.6931, 0.0, 1.0, 0.3393, 1.0, 0.06562, 0.6931, 0.3393, 1.0, 0.3523, 0.8844, 0.06562, 0.6931, 0.3523, 0.8844, 0.3745, 0.7821, 0.0, 0.6931, 0.0, 1.0, 0.06562, 0.6931, 0.06562, 0.0, 0.3745, 0.7821, 0.4044, 0.6992, 0.06562, 0.0, 0.4044, 0.6992, 0.4401, 0.6409, 0.06562, 0.0, 0.4401, 0.6409, 0.4796, 0.6109, 0.06562, 0.0, 0.4796, 0.6109, 0.5204, 0.6109, 0.06562, 0.0, 0.5204, 0.6109, 0.9344, 0.0, 0.06562, 0.0, 0.06562, 0.6931, 0.3745, 0.7821, 0.9385, 0.0, 1.0, 1.0, 1.0, 0.0, 0.0, 1.0, 1.0, 1.0, 0.9385, 0.0, 0.0, 0.0, 0.0, 1.0, 0.9385, 0.0, 0.0, 1.0, 1.0, 0.1934, 1.0, 1.0, 0.0, 0.0, 1.0, 0.0, 1.0, 0.1934, 0.0, 0.0, 1.0, 0.1934, 0.0, 1.0, 0.0, 1.0, 1.0, 0.8066, 1.0, 1.0, 0.0, 0.0, 1.0, 0.0, 1.0, 0.8066, 0.0, 0.0, 1.0, 0.8066, 0.0, 1.0, 0.6445, 0.8182, 1.0, 0.0, 1.0, 1.0, 0.6101, 0.749, 1.0, 0.0, 0.6445, 0.8182, 0.67, 0.9036, 0.6445, 0.8182, 1.0, 1.0, 0.5689, 0.7004, 1.0, 0.0, 0.6101, 0.749, 0.685, 1.0, 0.67, 0.9036, 1.0, 1.0, 0.5234, 0.6753, 1.0, 0.0, 0.5689, 0.7004, 0.0, 0.0, 0.5234, 0.6753, 0.4766, 0.6753, 0.0, 0.0, 0.4766, 0.6753, 0.4311, 0.7004, 0.0, 0.0, 0.4311, 0.7004, 0.3899, 0.749, 0.0, 0.0, 1.0, 0.0, 0.5234, 0.6753, 0.3555, 0.8182, 0.0, 0.0, 0.3899, 0.749, 0.0, 1.0, 0.3555, 0.8182, 0.33, 0.9036, 0.0, 1.0, 0.33, 0.9036, 0.315, 1.0, 0.0, 1.0, 0.0, 0.0, 0.3555, 0.8182, 0.0, 0.0, 1.0, 1.0, 1.0, 0.0, 0.0, 0.0, 0.0, 1.0, 1.0, 1.0])
me_shape_9_indexedfaceset.materials.append(mat_kemet)
me_shape_9_indexedfaceset.materials.append(mat_metal_pins)
me_shape_9_indexedfaceset.update()

# ---- objects
ob_shape_9_indexedfaceset = bpy.data.objects.new('SHAPE_9_IndexedFaceSet', me_shape_9_indexedfaceset)

# ---- transforms, parenting, visibility, modifiers, constraints
ob_shape_9_indexedfaceset.location = (2.384e-07, 0.0, 0.0)
ob_shape_9_indexedfaceset.scale = (2.54, 2.54, 2.54)
_m = ob_shape_9_indexedfaceset.modifiers.new('Auto Smooth', 'NODES')
_m.node_group = ng_auto_smooth
_gi = [s.identifier for s in ng_auto_smooth.interface.items_tree if s.item_type == 'SOCKET' and s.in_out == 'INPUT']
_m[_gi[1]] = 0.5236  # Angle

# ---- collection membership
col_collection.objects.link(ob_shape_9_indexedfaceset)

# ---- scene / render settings (as saved in the file)
scene.frame_start = 1; scene.frame_end = 250; scene.frame_set(1)
scene.render.engine = 'BLENDER_EEVEE_NEXT'
scene.cycles.sampling_pattern = 'TABULATED_SOBOL'
scene.cycles.use_light_tree = False
scene.eevee.ray_tracing_options.trace_max_roughness = 0.0
scene.view_settings.view_transform = 'Filmic'
bpy.context.view_layer.update()

# ---- added for rendering (the .blend has no active camera and no usable light): camera, sun
cam_auto = bpy.data.cameras.new('AutoCamera')
cam_auto.lens = 50.0
cam_auto.sensor_width = 36.0
cam_auto.clip_end = 1000.0
ob_auto_camera = bpy.data.objects.new('AutoCamera', cam_auto)
scene.collection.objects.link(ob_auto_camera)
ob_auto_camera.location = (3.34116, -4.01144, 2.90641)
ob_auto_camera.rotation_euler = (1.09748, -7.21219e-08, 0.694738)
scene.camera = ob_auto_camera
light_auto_sun = bpy.data.lights.new('AutoSun', 'SUN')
light_auto_sun.energy = 3.0
light_auto_sun.angle = 0.0523599
ob_auto_sun = bpy.data.objects.new('AutoSun', light_auto_sun)
scene.collection.objects.link(ob_auto_sun)
ob_auto_sun.rotation_euler = (0.872665, 0.174533, 0.523599)
bpy.context.view_layer.update()
